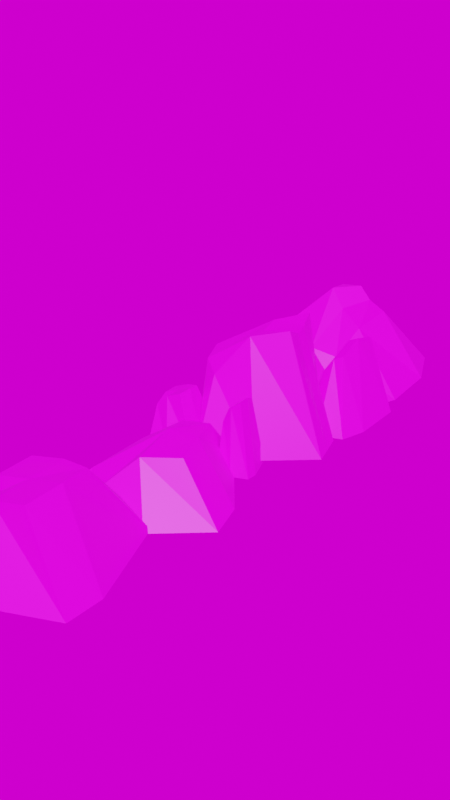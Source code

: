 # Source: blend.blend  (saved by Blender 3.5.10; exported with 4.5.12 LTS)
import bpy
from mathutils import Matrix  # noqa: F401  (used for matrix-valued properties, if any)

bpy.ops.wm.read_factory_settings(use_empty=True)
scene = bpy.context.scene
scene.name = 'Scene'

# ---- collections
col_collection = bpy.data.collections.new('Collection'); scene.collection.children.link(col_collection)

# ---- images (referenced by path relative to the original .blend; pixels are not part of the script)
import os
ASSET_DIR = os.environ.get("B2B_ASSET_DIR", "")  # directory of the original .blend (textures are referenced by path, not embedded)
HERE = os.path.dirname(os.path.abspath(__file__))  # packed textures are extracted next to this script under _unpacked/

def load_image(name, relpath, width, height, colorspace="sRGB"):
    """Load a texture the original file referenced (path relative to the .blend, or extracted next to this script)."""
    p = next((c for c in (os.path.join(HERE, relpath), os.path.join(ASSET_DIR, relpath)) if relpath and os.path.exists(c)), "")
    if p:
        img = bpy.data.images.load(p, check_existing=True)
        img.name = name
    else:  # same state as the original file: an image datablock whose file is absent (Cycles renders it pink)
        img = bpy.data.images.new(name, width, height)
        img.source = "FILE"
        img.filepath = "//" + (relpath or name)
    img.colorspace_settings.name = colorspace
    return img
img_png = load_image('三号场景的石头贴图.png', '三号场景的石头贴图.png', 1024, 1024, 'sRGB')
img_20230527220937_jpg = load_image('微信图片_20230527220937.jpg', '微信图片_20230527220937.jpg', 1024, 1024, 'sRGB')

# ---- materials (node trees are filled in below, after node groups)
mat_material_002 = bpy.data.materials.new('Material.002')
mat_material_002.use_transparent_shadow = False

# ---- material node trees
mat_material_002.use_nodes = True; mat_material_002.node_tree.nodes.clear()
_N = mat_material_002.node_tree.nodes; _L = mat_material_002.node_tree.links
n0 = _N.new('ShaderNodeBsdfPrincipled'); n0.name = 'Principled BSDF'; n0.location = (10, 300)
n0.distribution = 'GGX'
n0.subsurface_method = 'RANDOM_WALK_SKIN'
n0.inputs[3].default_value = 1.45
n0.inputs[27].default_value = (0.0, 0.0, 0.0, 1.0)
n0.inputs[28].default_value = 1.0
n1 = _N.new('ShaderNodeOutputMaterial'); n1.name = 'Material Output'; n1.location = (300, 300)
n2 = _N.new('ShaderNodeTexImage'); n2.name = 'Image Texture'; n2.location = (-395, 111)
n2.image = img_png
_L.new(n0.outputs[0], n1.inputs[0])
_L.new(n2.outputs[0], n0.inputs[0])
n1.is_active_output = True

# ---- world
world_world = bpy.data.worlds.new('World'); scene.world = world_world
world_world.use_nodes = True; world_world.node_tree.nodes.clear()
_N = world_world.node_tree.nodes; _L = world_world.node_tree.links
n0 = _N.new('ShaderNodeOutputWorld'); n0.name = 'World Output'; n0.location = (300, 300)
n1 = _N.new('ShaderNodeBackground'); n1.name = 'Background'; n1.location = (10, 300)
n2 = _N.new('ShaderNodeTexEnvironment'); n2.name = 'Environment Texture'; n2.location = (-280, 280)
n2.image = img_20230527220937_jpg
_L.new(n1.outputs[0], n0.inputs[0])
_L.new(n2.outputs[0], n1.inputs[0])
n0.is_active_output = True
world_world.color = (0.05088, 0.05088, 0.05088)
world_world.use_sun_shadow = False
world_world.sun_shadow_jitter_overblur = 0.0

# ---- meshes
me_cube_002 = bpy.data.meshes.new('Cube.002')
me_cube_002.from_pydata([(0.01871, -0.3635, -0.01662), (0.01373, -0.2793, 0.06702), (-0.1545, 0.1676, -0.01662), (-0.1396, 0.1083, 0.0499), (0.4282, -0.1215, -0.01662), (0.2506, -0.09433, 0.1956), (0.1195, 0.3371, -0.01662), (0.1436, 0.1716, 0.1846), (-0.1622, -0.3563, -0.01662), (-0.09257, -0.2007, 0.07748), (0.3796, 0.02736, -0.01662), (0.1939, 0.04992, 0.1949), (-0.0493, 0.3499, -0.01662), (0.007958, 0.1726, 0.151), (0.2394, -0.2915, -0.01662), (0.124, -0.1778, 0.19), (0.06723, 0.03216, 0.1934), (0.1589, -0.04463, -0.01662), (-0.07092, -0.8914, -0.01523), (-0.05478, -0.7731, 0.2148), (-0.07092, -0.3327, -0.01523), (-0.07508, -0.4828, 0.2589), (0.3934, -0.7882, -0.01523), (0.2428, -0.7804, 0.3385), (0.2421, -0.2565, -0.01523), (0.1995, -0.4889, 0.3182), (-0.183, -0.6317, -0.01523), (-0.06722, -0.6391, 0.2585), (0.3934, -0.6317, -0.01523), (0.2349, -0.6241, 0.3389), (0.08561, -0.1921, -0.01523), (0.07601, -0.4753, 0.2991), (0.1612, -0.8914, -0.01523), (0.09172, -0.7879, 0.2983), (0.08386, -0.6316, 0.2987), (0.1612, -0.6317, -0.01523), (0.01871, 0.2399, -0.001034), (0.001325, 0.3644, 0.2671), (-0.1545, 0.771, -0.001034), (-0.1396, 0.7117, 0.1402), (0.4282, 0.4819, -0.001034), (0.2539, 0.4971, 0.471), (0.1202, 0.9109, -0.02171), (0.1436, 0.7749, 0.4262), (-0.1684, 0.452, -0.001034), (-0.1409, 0.5485, 0.2892), (0.3796, 0.6307, -0.001034), (0.1842, 0.6785, 0.4139), (-0.047, 0.8606, -0.05964), (0.007958, 0.7759, 0.3548), (0.2394, 0.3119, -0.001034), (0.124, 0.4256, 0.4376), (0.05753, 0.6608, 0.4107), (0.1589, 0.5587, -0.001034), (-0.07482, 0.346, -0.001034), (0.2126, 0.6064, 0.4146), (-0.09313, 0.4368, 0.2817), (0.4039, 0.5563, -0.001034), (0.08594, 0.5558, 0.4072), (0.1992, 0.4353, -0.001034), (0.3016, 0.8642, -0.003137), (0.1789, 0.9227, 0.1926), (-0.2289, 1.039, -0.003137), (-0.1938, 1.031, 0.1261), (0.3492, 1.337, -0.003137), (0.2353, 1.177, 0.3279), (-0.1832, 1.447, -0.01678), (-0.07804, 1.338, 0.3231), (0.01988, 0.8391, -0.003137), (-0.1437, 0.9497, 0.2132), (0.1337, 1.48, -0.003137), (0.0651, 1.259, 0.3743), (-0.2417, 1.283, -0.04635), (-0.1441, 1.203, 0.2529), (0.3743, 1.085, -0.003137), (0.1979, 1.053, 0.2816), (-0.006268, 1.153, 0.3797), (0.1278, 1.166, -0.003137), (0.1607, 0.8516, -0.003137), (0.127, 1.237, 0.3331), (0.07672, 0.8907, 0.2172), (0.2546, 1.526, -0.003137), (0.07387, 1.112, 0.3184), (0.251, 1.125, -0.003137), (-0.1724, 0.1732, -0.006417), (-0.1659, 0.221, 0.1432), (-0.1724, 0.3989, -0.006417), (-0.1741, 0.3383, 0.1718), (0.01512, 0.2149, -0.006417), (-0.04571, 0.218, 0.2236), (-0.04598, 0.4296, -0.006417), (-0.06319, 0.3358, 0.2104), (-0.2177, 0.2781, -0.006417), (-0.1709, 0.2751, 0.1716), (0.01512, 0.2781, -0.006417), (-0.04888, 0.2812, 0.2239), (-0.1092, 0.4557, -0.006417), (-0.1131, 0.3413, 0.198), (-0.07865, 0.1732, -0.006417), (-0.1067, 0.215, 0.1975), (-0.1099, 0.2782, 0.1977), (-0.07865, 0.2781, -0.006417), (0.1593, 0.1888, -0.01987), (0.1638, 0.2216, 0.178), (0.1593, 0.3436, -0.01987), (0.1581, 0.3021, 0.216), (0.288, 0.2174, -0.01987), (0.2462, 0.2196, 0.2845), (0.2461, 0.3648, -0.01987), (0.2342, 0.3004, 0.267), (0.1282, 0.2608, -0.01987), (0.1603, 0.2587, 0.2156), (0.288, 0.2608, -0.01987), (0.2441, 0.2629, 0.2848), (0.2027, 0.3826, -0.01987), (0.2, 0.3041, 0.2506), (0.2236, 0.1888, -0.01987), (0.2044, 0.2175, 0.2499), (0.2022, 0.2608, 0.2502), (0.2236, 0.2608, -0.01987), (0.2082, 0.7033, -0.02912), (0.2105, 0.785, 0.1868), (0.2123, 1.076, 0.0007334), (0.2151, 0.9976, 0.2391), (0.3743, 0.7033, -0.02912), (0.2991, 0.7926, 0.2739), (0.3943, 1.025, -0.02912), (0.2912, 0.9959, 0.2902), (0.1395, 0.8872, -0.02912), (0.2131, 0.8897, 0.2089), (0.403, 0.8076, -0.02912), (0.2969, 0.8939, 0.3194), (0.2557, 1.115, 0.0007334), (0.257, 0.9997, 0.2737), (0.2755, 0.6659, -0.02912), (0.2572, 0.7905, 0.2536), (0.255, 0.8918, 0.2991), (0.2725, 0.7753, -0.02912)], [], [(8, 9, 3, 2), (12, 13, 7, 6), (10, 11, 5, 4), (14, 15, 1, 0), (17, 10, 4, 14), (16, 9, 1, 15), (13, 3, 9, 16), (12, 6, 10, 17), (6, 7, 11, 10), (0, 1, 9, 8), (2, 12, 17, 8), (7, 13, 16, 11), (11, 16, 15, 5), (8, 17, 14, 0), (4, 5, 15, 14), (2, 3, 13, 12), (26, 27, 21, 20), (30, 31, 25, 24), (28, 29, 23, 22), (32, 33, 19, 18), (35, 28, 22, 32), (34, 27, 19, 33), (31, 21, 27, 34), (30, 24, 28, 35), (24, 25, 29, 28), (18, 19, 27, 26), (20, 30, 35, 26), (25, 31, 34, 29), (29, 34, 33, 23), (26, 35, 32, 18), (22, 23, 33, 32), (20, 21, 31, 30), (44, 45, 39, 38), (48, 49, 43, 42), (57, 55, 41, 40), (50, 51, 37, 36), (59, 57, 40, 50), (58, 56, 37, 51), (49, 39, 45, 52), (48, 42, 46, 53), (42, 43, 47, 46), (54, 56, 45, 44), (38, 48, 53, 44), (43, 49, 52, 47), (55, 58, 51, 41), (54, 59, 50, 36), (40, 41, 51, 50), (38, 39, 49, 48), (44, 53, 59, 54), (47, 52, 58, 55), (36, 37, 56, 54), (52, 45, 56, 58), (53, 46, 57, 59), (46, 47, 55, 57), (68, 69, 63, 62), (72, 73, 67, 66), (81, 79, 65, 64), (74, 75, 61, 60), (83, 81, 64, 74), (82, 80, 61, 75), (73, 63, 69, 76), (72, 66, 70, 77), (66, 67, 71, 70), (78, 80, 69, 68), (62, 72, 77, 68), (67, 73, 76, 71), (79, 82, 75, 65), (78, 83, 74, 60), (64, 65, 75, 74), (62, 63, 73, 72), (68, 77, 83, 78), (71, 76, 82, 79), (60, 61, 80, 78), (76, 69, 80, 82), (77, 70, 81, 83), (70, 71, 79, 81), (92, 93, 87, 86), (96, 97, 91, 90), (94, 95, 89, 88), (98, 99, 85, 84), (101, 94, 88, 98), (100, 93, 85, 99), (97, 87, 93, 100), (96, 90, 94, 101), (90, 91, 95, 94), (84, 85, 93, 92), (86, 96, 101, 92), (91, 97, 100, 95), (95, 100, 99, 89), (92, 101, 98, 84), (88, 89, 99, 98), (86, 87, 97, 96), (110, 111, 105, 104), (114, 115, 109, 108), (112, 113, 107, 106), (116, 117, 103, 102), (119, 112, 106, 116), (118, 111, 103, 117), (115, 105, 111, 118), (114, 108, 112, 119), (108, 109, 113, 112), (102, 103, 111, 110), (104, 114, 119, 110), (109, 115, 118, 113), (113, 118, 117, 107), (110, 119, 116, 102), (106, 107, 117, 116), (104, 105, 115, 114), (128, 129, 123, 122), (132, 133, 127, 126), (130, 131, 125, 124), (134, 135, 121, 120), (137, 130, 124, 134), (136, 129, 121, 135), (133, 123, 129, 136), (132, 126, 130, 137), (126, 127, 131, 130), (120, 121, 129, 128), (122, 132, 137, 128), (127, 133, 136, 131), (131, 136, 135, 125), (128, 137, 134, 120), (124, 125, 135, 134), (122, 123, 133, 132)])
_uv = me_cube_002.uv_layers.new(name='UVMap')
_uv.uv.foreach_set('vector', [0.3468, 0.9246, 0.4016, 0.8672, 0.5293, 0.8633, 0.5572, 0.8875, 0.6382, 0.8587, 0.5604, 0.7922, 0.5768, 0.7375, 0.6666, 0.7956, 0.3273, 0.6148, 0.4329, 0.6616, 0.3904, 0.7087, 0.2859, 0.6637, 0.2875, 0.7676, 0.3949, 0.7706, 0.3552, 0.8393, 0.3111, 0.8597, 0.8704, 0.8798, 0.846, 0.8882, 0.8403, 0.8717, 0.8611, 0.8524, 0.4774, 0.7707, 0.4016, 0.8672, 0.3552, 0.8393, 0.3898, 0.7678, 0.5391, 0.7861, 0.5293, 0.8633, 0.4016, 0.8672, 0.4774, 0.7707, 0.8943, 0.9234, 0.8755, 0.9222, 0.846, 0.8882, 0.8704, 0.8798, 0.6666, 0.7956, 0.5768, 0.7375, 0.5649, 0.6849, 0.6666, 0.6304, 0.3111, 0.8597, 0.3552, 0.8393, 0.4016, 0.8672, 0.3468, 0.9246, 0.9057, 0.9029, 0.8943, 0.9234, 0.8704, 0.8798, 0.9057, 0.8446, 0.527, 0.7303, 0.5391, 0.7861, 0.4774, 0.7707, 0.4742, 0.7195, 0.4742, 0.7195, 0.4774, 0.7707, 0.3898, 0.7678, 0.4117, 0.7095, 0.9057, 0.8446, 0.8704, 0.8798, 0.8611, 0.8524, 0.8855, 0.8441, 0.2859, 0.6637, 0.3904, 0.7087, 0.3949, 0.7706, 0.2875, 0.7676, 0.5572, 0.8875, 0.5293, 0.8633, 0.5604, 0.7922, 0.6382, 0.8587, 0.5964, 0.3092, 0.7143, 0.3015, 0.7195, 0.3638, 0.6158, 0.438, 0.6359, 0.5214, 0.7658, 0.4077, 0.8061, 0.4395, 0.6923, 0.5613, 0.7806, 0.0002261, 0.8636, 0.1357, 0.8076, 0.1668, 0.7253, 0.03262, 0.6612, 0.1146, 0.7607, 0.2105, 0.7015, 0.2465, 0.6092, 0.1941, 0.9413, 0.9666, 0.9653, 0.9763, 0.9588, 0.9924, 0.9305, 0.9934, 0.7761, 0.293, 0.7143, 0.3015, 0.7015, 0.2465, 0.7686, 0.2294, 0.7832, 0.3567, 0.7195, 0.3638, 0.7143, 0.3015, 0.7761, 0.293, 0.9518, 0.918, 0.9653, 0.9312, 0.9653, 0.9763, 0.9413, 0.9666, 0.6923, 0.5613, 0.8061, 0.4395, 0.8636, 0.4428, 0.8525, 0.6008, 0.6092, 0.1941, 0.7015, 0.2465, 0.7143, 0.3015, 0.5964, 0.3092, 0.9298, 0.926, 0.9518, 0.918, 0.9413, 0.9666, 0.9058, 0.9523, 0.8328, 0.343, 0.7832, 0.3567, 0.7761, 0.293, 0.8397, 0.2855, 0.8397, 0.2855, 0.7761, 0.293, 0.7686, 0.2294, 0.8322, 0.2219, 0.9058, 0.9523, 0.9413, 0.9666, 0.9305, 0.9934, 0.9065, 0.9837, 0.7253, 0.03262, 0.8076, 0.1668, 0.7607, 0.2105, 0.6612, 0.1146, 0.6158, 0.438, 0.7195, 0.3638, 0.7658, 0.4077, 0.6359, 0.5214, 0.0002261, 0.2919, 0.1118, 0.3192, 0.07275, 0.3927, 0.01673, 0.4244, 0.01518, 0.4878, 0.181, 0.4221, 0.2346, 0.4572, 0.0605, 0.5472, 0.1578, 0.0002261, 0.2855, 0.137, 0.2536, 0.1791, 0.1302, 0.01593, 0.06495, 0.09597, 0.2082, 0.2209, 0.12, 0.2326, 0.01408, 0.1754, 0.8706, 0.9788, 0.8966, 0.9837, 0.8932, 0.9917, 0.865, 0.9922, 0.2054, 0.2928, 0.1105, 0.2771, 0.12, 0.2326, 0.21, 0.2345, 0.1868, 0.3941, 0.07275, 0.3927, 0.1118, 0.3192, 0.2057, 0.339, 0.8822, 0.9234, 0.9, 0.9333, 0.9, 0.9758, 0.8762, 0.9653, 0.0605, 0.5472, 0.2346, 0.4572, 0.2614, 0.4923, 0.1711, 0.6627, 0.00647, 0.2324, 0.1105, 0.2771, 0.1118, 0.3192, 0.0002261, 0.2919, 0.8636, 0.9249, 0.8822, 0.9234, 0.8762, 0.9653, 0.8403, 0.9512, 0.2513, 0.3788, 0.1868, 0.3941, 0.2057, 0.339, 0.259, 0.3339, 0.2633, 0.3017, 0.2054, 0.2928, 0.21, 0.2345, 0.2722, 0.2483, 0.8408, 0.9668, 0.8706, 0.9788, 0.865, 0.9922, 0.8412, 0.9824, 0.1302, 0.01593, 0.2536, 0.1791, 0.2082, 0.2209, 0.06495, 0.09597, 0.01673, 0.4244, 0.07275, 0.3927, 0.181, 0.4221, 0.01518, 0.4878, 0.8403, 0.9512, 0.8762, 0.9653, 0.8706, 0.9788, 0.8408, 0.9668, 0.259, 0.3339, 0.2057, 0.339, 0.2054, 0.2928, 0.2633, 0.3017, 0.01408, 0.1754, 0.12, 0.2326, 0.1105, 0.2771, 0.00647, 0.2324, 0.2057, 0.339, 0.1118, 0.3192, 0.1105, 0.2771, 0.2054, 0.2928, 0.8762, 0.9653, 0.9, 0.9758, 0.8966, 0.9837, 0.8706, 0.9788, 0.1711, 0.6627, 0.2614, 0.4923, 0.2855, 0.5139, 0.1958, 0.6843, 0.4159, 0.1243, 0.4496, 0.2452, 0.3957, 0.2606, 0.343, 0.2401, 0.2859, 0.3326, 0.4135, 0.3418, 0.4253, 0.3968, 0.2863, 0.4094, 0.3823, 0.5843, 0.4997, 0.4374, 0.5416, 0.4657, 0.4662, 0.6034, 0.5873, 0.0002261, 0.5959, 0.1441, 0.5306, 0.1253, 0.4926, 0.03052, 0.9598, 0.8885, 0.9647, 0.8441, 0.9731, 0.866, 0.9731, 0.8943, 0.5193, 0.3459, 0.548, 0.2468, 0.5917, 0.2659, 0.5788, 0.3336, 0.4135, 0.3418, 0.3957, 0.2606, 0.4496, 0.2452, 0.4786, 0.3574, 0.9061, 0.8654, 0.9154, 0.8476, 0.9508, 0.8478, 0.9466, 0.8826, 0.2863, 0.4094, 0.4253, 0.3968, 0.4893, 0.4076, 0.3621, 0.5355, 0.4547, 0.07777, 0.5068, 0.1659, 0.4496, 0.2452, 0.4159, 0.1243, 0.9058, 0.8935, 0.9061, 0.8654, 0.9466, 0.8826, 0.9314, 0.9179, 0.4253, 0.3968, 0.4135, 0.3418, 0.4786, 0.3574, 0.4893, 0.4076, 0.5233, 0.405, 0.5193, 0.3459, 0.5788, 0.3336, 0.5768, 0.3944, 0.947, 0.9179, 0.9598, 0.8885, 0.9731, 0.8943, 0.9628, 0.918, 0.4662, 0.6034, 0.5416, 0.4657, 0.5959, 0.4798, 0.5691, 0.6143, 0.343, 0.2401, 0.3957, 0.2606, 0.4135, 0.3418, 0.2859, 0.3326, 0.9314, 0.9179, 0.9466, 0.8826, 0.9598, 0.8885, 0.947, 0.9179, 0.4893, 0.4076, 0.4786, 0.3574, 0.5193, 0.3459, 0.5233, 0.405, 0.4926, 0.03052, 0.5306, 0.1253, 0.5068, 0.1659, 0.4547, 0.07777, 0.4786, 0.3574, 0.4496, 0.2452, 0.548, 0.2468, 0.5193, 0.3459, 0.9466, 0.8826, 0.9508, 0.8478, 0.9647, 0.8441, 0.9598, 0.8885, 0.3621, 0.5355, 0.4893, 0.4076, 0.4997, 0.4374, 0.3823, 0.5843, 0.0002261, 0.8246, 0.074, 0.8225, 0.07535, 0.848, 0.004325, 0.877, 0.008711, 0.9113, 0.09371, 0.8679, 0.1079, 0.8834, 0.02543, 0.9336, 0.05316, 0.6847, 0.1295, 0.7457, 0.1128, 0.7654, 0.03677, 0.7047, 0.01876, 0.7426, 0.09359, 0.7847, 0.06449, 0.8001, 0.004145, 0.778, 0.9797, 0.9843, 0.9894, 0.9882, 0.9868, 0.9947, 0.9753, 0.9951, 0.1003, 0.8201, 0.074, 0.8225, 0.06449, 0.8001, 0.09732, 0.7942, 0.1025, 0.8459, 0.07535, 0.848, 0.074, 0.8225, 0.1003, 0.8201, 0.9839, 0.9646, 0.9894, 0.97, 0.9894, 0.9882, 0.9797, 0.9843, 0.02543, 0.9336, 0.1079, 0.8834, 0.1295, 0.8931, 0.07731, 0.9753, 0.004145, 0.778, 0.06449, 0.8001, 0.074, 0.8225, 0.0002261, 0.8246, 0.9751, 0.9679, 0.9839, 0.9646, 0.9797, 0.9843, 0.9653, 0.9785, 0.1232, 0.8408, 0.1025, 0.8459, 0.1003, 0.8201, 0.1275, 0.8173, 0.1275, 0.8173, 0.1003, 0.8201, 0.09732, 0.7942, 0.1247, 0.7912, 0.9653, 0.9785, 0.9797, 0.9843, 0.9753, 0.9951, 0.9657, 0.9912, 0.03677, 0.7047, 0.1128, 0.7654, 0.09359, 0.7847, 0.01876, 0.7426, 0.004325, 0.877, 0.07535, 0.848, 0.09371, 0.8679, 0.008711, 0.9113, 0.13, 0.7872, 0.2259, 0.7842, 0.2273, 0.8016, 0.132, 0.8232, 0.1345, 0.8469, 0.2448, 0.8152, 0.2553, 0.8267, 0.1415, 0.8646, 0.1484, 0.6847, 0.2669, 0.7269, 0.2606, 0.7434, 0.1424, 0.7014, 0.1358, 0.7294, 0.2432, 0.7573, 0.2116, 0.7689, 0.1308, 0.7552, 0.983, 0.8575, 0.9897, 0.8602, 0.9879, 0.8647, 0.98, 0.8649, 0.2474, 0.7817, 0.2259, 0.7842, 0.2116, 0.7689, 0.2449, 0.764, 0.2494, 0.7994, 0.2273, 0.8016, 0.2259, 0.7842, 0.2474, 0.7817, 0.9859, 0.8441, 0.9897, 0.8477, 0.9897, 0.8602, 0.983, 0.8575, 0.1415, 0.8646, 0.2553, 0.8267, 0.2695, 0.8367, 0.1639, 0.9045, 0.1308, 0.7552, 0.2116, 0.7689, 0.2259, 0.7842, 0.13, 0.7872, 0.9798, 0.8463, 0.9859, 0.8441, 0.983, 0.8575, 0.9732, 0.8535, 0.2645, 0.7955, 0.2494, 0.7994, 0.2474, 0.7817, 0.2695, 0.7787, 0.2695, 0.7787, 0.2474, 0.7817, 0.2449, 0.764, 0.267, 0.761, 0.9732, 0.8535, 0.983, 0.8575, 0.98, 0.8649, 0.9734, 0.8623, 0.1424, 0.7014, 0.2606, 0.7434, 0.2432, 0.7573, 0.1358, 0.7294, 0.132, 0.8232, 0.2273, 0.8016, 0.2448, 0.8152, 0.1345, 0.8469, 0.7036, 0.7295, 0.7887, 0.7847, 0.7765, 0.8257, 0.6801, 0.8136, 0.6726, 0.8379, 0.7909, 0.8427, 0.797, 0.8566, 0.6715, 0.905, 0.8725, 0.6305, 0.8935, 0.7845, 0.8531, 0.7622, 0.8276, 0.6299, 0.7856, 0.6427, 0.8338, 0.7618, 0.8033, 0.7449, 0.7589, 0.6628, 0.9788, 0.9294, 0.9663, 0.9377, 0.9653, 0.9257, 0.9743, 0.918, 0.8223, 0.8082, 0.7887, 0.7847, 0.8033, 0.7449, 0.8338, 0.7618, 0.7909, 0.8427, 0.7765, 0.8257, 0.7887, 0.7847, 0.8223, 0.8082, 0.9938, 0.9646, 0.9752, 0.9602, 0.9663, 0.9377, 0.9788, 0.9294, 0.6715, 0.905, 0.797, 0.8566, 0.8244, 0.8891, 0.7084, 0.9835, 0.7589, 0.6628, 0.8033, 0.7449, 0.7887, 0.7847, 0.7036, 0.7295, 0.9971, 0.959, 0.9938, 0.9646, 0.9788, 0.9294, 0.9971, 0.9359, 0.8055, 0.8517, 0.7909, 0.8427, 0.8223, 0.8082, 0.839, 0.819, 0.839, 0.819, 0.8223, 0.8082, 0.8338, 0.7618, 0.853, 0.7715, 0.9971, 0.9359, 0.9788, 0.9294, 0.9743, 0.918, 0.9827, 0.9194, 0.8276, 0.6299, 0.8531, 0.7622, 0.8338, 0.7618, 0.7856, 0.6427, 0.6801, 0.8136, 0.7765, 0.8257, 0.7909, 0.8427, 0.6726, 0.8379])
me_cube_002.materials.append(mat_material_002)
me_cube_002.use_remesh_fix_poles = True
me_cube_002.use_remesh_preserve_attributes = False
me_cube_002.update()

# ---- objects
ob_cube_001 = bpy.data.objects.new('Cube.001', me_cube_002)

# ---- transforms, parenting, visibility, modifiers, constraints
ob_cube_001.location = (0.0, 0.0, 0.0)

# ---- collection membership
col_collection.objects.link(ob_cube_001)

# ---- scene / render settings (as saved in the file)
scene.frame_start = 1; scene.frame_end = 250; scene.frame_set(1)
scene.render.engine = 'BLENDER_EEVEE_NEXT'
scene.render.resolution_x = 1080
scene.render.resolution_y = 1920
scene.cycles.sampling_pattern = 'TABULATED_SOBOL'
scene.cycles.use_light_tree = False
scene.eevee.use_gtao = True
scene.eevee.gtao_distance = 100.0
scene.eevee.use_raytracing = True
scene.view_settings.view_transform = 'Filmic'
bpy.context.view_layer.update()

# ---- added for rendering (the .blend has no active camera and no usable light): camera, sun
cam_auto = bpy.data.cameras.new('AutoCamera')
cam_auto.lens = 50.0
cam_auto.sensor_width = 36.0
cam_auto.clip_end = 1000.0
ob_auto_camera = bpy.data.objects.new('AutoCamera', cam_auto)
scene.collection.objects.link(ob_auto_camera)
ob_auto_camera.location = (2.46541, -2.52932, 2.1034)
ob_auto_camera.rotation_euler = (1.09748, -7.21219e-08, 0.694738)
scene.camera = ob_auto_camera
light_auto_sun = bpy.data.lights.new('AutoSun', 'SUN')
light_auto_sun.energy = 3.0
light_auto_sun.angle = 0.0523599
ob_auto_sun = bpy.data.objects.new('AutoSun', light_auto_sun)
scene.collection.objects.link(ob_auto_sun)
ob_auto_sun.rotation_euler = (0.872665, 0.174533, 0.523599)
bpy.context.view_layer.update()
